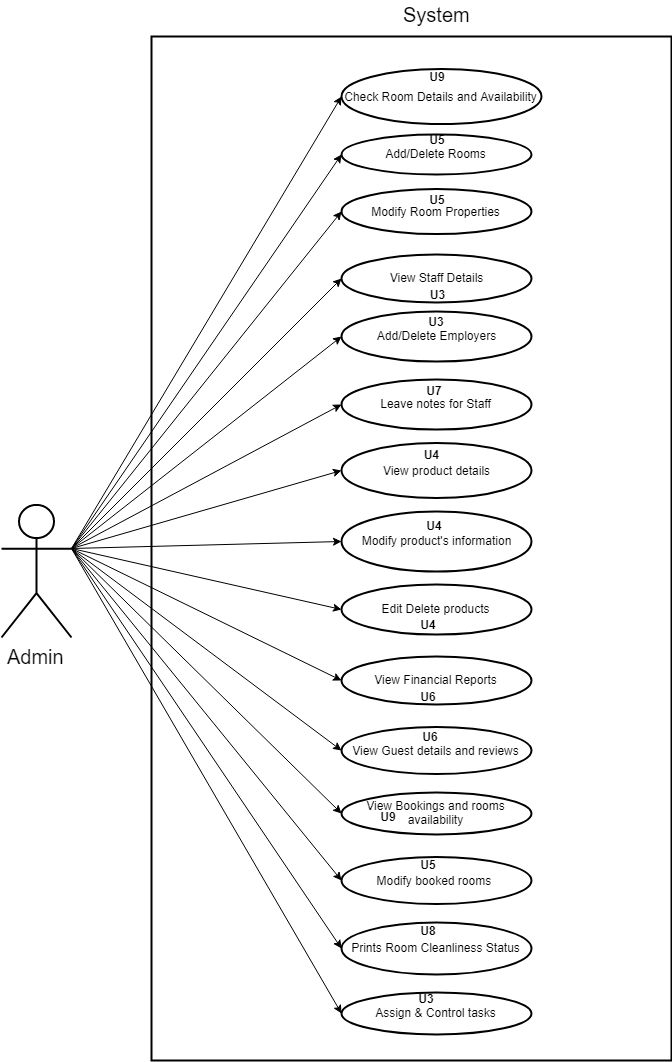

The diagram above was exported from draw.io. Its source (the exported page's mxGraphModel, read from the mxfile embedded in the PNG):
<mxGraphModel dx="754" dy="467" grid="1" gridSize="10" guides="1" tooltips="1" connect="1" arrows="1" fold="1" page="1" pageScale="1" pageWidth="850" pageHeight="1100" math="0" shadow="0">
  <root>
    <object label="" Admin="" id="0">
      <mxCell />
    </object>
    <mxCell id="1" parent="0" />
    <mxCell id="FgB-p0dUGf2L1-bHN05g-1" value="Check Room Details and Availability" style="ellipse;whiteSpace=wrap;html=1;strokeColor=#000000;strokeWidth=2;fillColor=none;" parent="1" vertex="1">
      <mxGeometry x="440" y="88.5" width="200" height="55" as="geometry" />
    </mxCell>
    <mxCell id="FgB-p0dUGf2L1-bHN05g-2" value="Add/Delete Rooms" style="ellipse;whiteSpace=wrap;html=1;strokeColor=#000000;strokeWidth=2;fillColor=none;" parent="1" vertex="1">
      <mxGeometry x="440" y="153.5" width="190" height="40" as="geometry" />
    </mxCell>
    <mxCell id="FgB-p0dUGf2L1-bHN05g-3" value="View Staff Details" style="ellipse;whiteSpace=wrap;html=1;strokeColor=#000000;strokeWidth=2;fillColor=none;" parent="1" vertex="1">
      <mxGeometry x="440" y="273.5" width="190" height="48" as="geometry" />
    </mxCell>
    <mxCell id="FgB-p0dUGf2L1-bHN05g-4" value="Add/Delete Employers" style="ellipse;whiteSpace=wrap;html=1;strokeColor=#000000;strokeWidth=2;fillColor=none;" parent="1" vertex="1">
      <mxGeometry x="440" y="330.5" width="190" height="50" as="geometry" />
    </mxCell>
    <mxCell id="FgB-p0dUGf2L1-bHN05g-5" value="Leave notes for Staff" style="ellipse;whiteSpace=wrap;html=1;strokeColor=#000000;strokeWidth=2;fillColor=none;" parent="1" vertex="1">
      <mxGeometry x="440" y="398.5" width="190" height="50" as="geometry" />
    </mxCell>
    <mxCell id="FgB-p0dUGf2L1-bHN05g-6" value="View product details" style="ellipse;whiteSpace=wrap;html=1;strokeColor=#000000;strokeWidth=2;fillColor=none;" parent="1" vertex="1">
      <mxGeometry x="440" y="462.5" width="190" height="55" as="geometry" />
    </mxCell>
    <mxCell id="FgB-p0dUGf2L1-bHN05g-8" value="Modify product's information" style="ellipse;whiteSpace=wrap;html=1;strokeColor=#000000;strokeWidth=2;fillColor=none;" parent="1" vertex="1">
      <mxGeometry x="440" y="530.5" width="190" height="60" as="geometry" />
    </mxCell>
    <mxCell id="FgB-p0dUGf2L1-bHN05g-9" value="View Financial Reports" style="ellipse;whiteSpace=wrap;html=1;strokeColor=#000000;strokeWidth=2;fillColor=none;" parent="1" vertex="1">
      <mxGeometry x="440" y="675.5" width="190" height="48" as="geometry" />
    </mxCell>
    <mxCell id="FgB-p0dUGf2L1-bHN05g-10" value="View Guest details and reviews" style="ellipse;whiteSpace=wrap;html=1;strokeColor=#000000;strokeWidth=2;fillColor=none;" parent="1" vertex="1">
      <mxGeometry x="440" y="746.5" width="190" height="47" as="geometry" />
    </mxCell>
    <mxCell id="FgB-p0dUGf2L1-bHN05g-11" value="View Bookings and rooms availability" style="ellipse;whiteSpace=wrap;html=1;strokeColor=#000000;strokeWidth=2;fillColor=none;" parent="1" vertex="1">
      <mxGeometry x="440" y="811.5" width="190" height="42" as="geometry" />
    </mxCell>
    <mxCell id="FgB-p0dUGf2L1-bHN05g-12" value="Modify booked rooms&amp;nbsp;" style="ellipse;whiteSpace=wrap;html=1;strokeColor=#000000;strokeWidth=2;fillColor=none;" parent="1" vertex="1">
      <mxGeometry x="440" y="876.5" width="190" height="47" as="geometry" />
    </mxCell>
    <mxCell id="FgB-p0dUGf2L1-bHN05g-13" value="Prints Room Cleanliness Status" style="ellipse;whiteSpace=wrap;html=1;strokeColor=#000000;strokeWidth=2;fillColor=none;" parent="1" vertex="1">
      <mxGeometry x="440" y="941.5" width="190" height="52" as="geometry" />
    </mxCell>
    <mxCell id="FgB-p0dUGf2L1-bHN05g-14" value="Assign &amp;amp; Control tasks" style="ellipse;whiteSpace=wrap;html=1;strokeColor=#000000;strokeWidth=2;fillColor=none;" parent="1" vertex="1">
      <mxGeometry x="440" y="1011.5" width="190" height="42" as="geometry" />
    </mxCell>
    <mxCell id="FgB-p0dUGf2L1-bHN05g-26" value="Modify Room Properties" style="ellipse;whiteSpace=wrap;html=1;strokeColor=#000000;strokeWidth=2;fillColor=none;" parent="1" vertex="1">
      <mxGeometry x="440" y="208.5" width="190" height="45" as="geometry" />
    </mxCell>
    <mxCell id="FgB-p0dUGf2L1-bHN05g-27" value="Edit Delete products" style="ellipse;whiteSpace=wrap;html=1;strokeColor=#000000;strokeWidth=2;fillColor=none;" parent="1" vertex="1">
      <mxGeometry x="440" y="603.5" width="190" height="50" as="geometry" />
    </mxCell>
    <mxCell id="FgB-p0dUGf2L1-bHN05g-30" style="edgeStyle=none;rounded=0;orthogonalLoop=1;jettySize=auto;html=1;exitX=1;exitY=0.3333333333333333;exitDx=0;exitDy=0;exitPerimeter=0;entryX=0;entryY=0.5;entryDx=0;entryDy=0;strokeColor=#000000;strokeWidth=1;fontSize=20;" parent="1" source="FgB-p0dUGf2L1-bHN05g-29" target="FgB-p0dUGf2L1-bHN05g-1" edge="1">
      <mxGeometry relative="1" as="geometry" />
    </mxCell>
    <mxCell id="FgB-p0dUGf2L1-bHN05g-31" style="edgeStyle=none;rounded=0;orthogonalLoop=1;jettySize=auto;html=1;exitX=1;exitY=0.3333333333333333;exitDx=0;exitDy=0;exitPerimeter=0;entryX=0;entryY=0.5;entryDx=0;entryDy=0;strokeColor=#000000;strokeWidth=1;fontSize=20;" parent="1" source="FgB-p0dUGf2L1-bHN05g-29" target="FgB-p0dUGf2L1-bHN05g-2" edge="1">
      <mxGeometry relative="1" as="geometry" />
    </mxCell>
    <mxCell id="FgB-p0dUGf2L1-bHN05g-32" style="edgeStyle=none;rounded=0;orthogonalLoop=1;jettySize=auto;html=1;exitX=1;exitY=0.3333333333333333;exitDx=0;exitDy=0;exitPerimeter=0;entryX=0;entryY=0.5;entryDx=0;entryDy=0;strokeColor=#000000;strokeWidth=1;fontSize=20;" parent="1" source="FgB-p0dUGf2L1-bHN05g-29" target="FgB-p0dUGf2L1-bHN05g-26" edge="1">
      <mxGeometry relative="1" as="geometry" />
    </mxCell>
    <mxCell id="FgB-p0dUGf2L1-bHN05g-33" style="edgeStyle=none;rounded=0;orthogonalLoop=1;jettySize=auto;html=1;exitX=1;exitY=0.3333333333333333;exitDx=0;exitDy=0;exitPerimeter=0;entryX=0;entryY=0.5;entryDx=0;entryDy=0;strokeColor=#000000;strokeWidth=1;fontSize=20;" parent="1" source="FgB-p0dUGf2L1-bHN05g-29" target="FgB-p0dUGf2L1-bHN05g-3" edge="1">
      <mxGeometry relative="1" as="geometry" />
    </mxCell>
    <mxCell id="FgB-p0dUGf2L1-bHN05g-34" style="edgeStyle=none;rounded=0;orthogonalLoop=1;jettySize=auto;html=1;exitX=1;exitY=0.3333333333333333;exitDx=0;exitDy=0;exitPerimeter=0;entryX=0;entryY=0.5;entryDx=0;entryDy=0;strokeColor=#000000;strokeWidth=1;fontSize=20;" parent="1" source="FgB-p0dUGf2L1-bHN05g-29" target="FgB-p0dUGf2L1-bHN05g-4" edge="1">
      <mxGeometry relative="1" as="geometry" />
    </mxCell>
    <mxCell id="FgB-p0dUGf2L1-bHN05g-35" style="edgeStyle=none;rounded=0;orthogonalLoop=1;jettySize=auto;html=1;exitX=1;exitY=0.3333333333333333;exitDx=0;exitDy=0;exitPerimeter=0;entryX=0;entryY=0.5;entryDx=0;entryDy=0;strokeColor=#000000;strokeWidth=1;fontSize=20;" parent="1" source="FgB-p0dUGf2L1-bHN05g-29" target="FgB-p0dUGf2L1-bHN05g-5" edge="1">
      <mxGeometry relative="1" as="geometry" />
    </mxCell>
    <mxCell id="FgB-p0dUGf2L1-bHN05g-36" style="edgeStyle=none;rounded=0;orthogonalLoop=1;jettySize=auto;html=1;exitX=1;exitY=0.3333333333333333;exitDx=0;exitDy=0;exitPerimeter=0;entryX=0;entryY=0.5;entryDx=0;entryDy=0;strokeColor=#000000;strokeWidth=1;fontSize=20;" parent="1" source="FgB-p0dUGf2L1-bHN05g-29" target="FgB-p0dUGf2L1-bHN05g-6" edge="1">
      <mxGeometry relative="1" as="geometry" />
    </mxCell>
    <mxCell id="FgB-p0dUGf2L1-bHN05g-37" style="edgeStyle=none;rounded=0;orthogonalLoop=1;jettySize=auto;html=1;exitX=1;exitY=0.3333333333333333;exitDx=0;exitDy=0;exitPerimeter=0;entryX=0;entryY=0.5;entryDx=0;entryDy=0;strokeColor=#000000;strokeWidth=1;fontSize=20;" parent="1" source="FgB-p0dUGf2L1-bHN05g-29" target="FgB-p0dUGf2L1-bHN05g-8" edge="1">
      <mxGeometry relative="1" as="geometry" />
    </mxCell>
    <mxCell id="FgB-p0dUGf2L1-bHN05g-38" style="edgeStyle=none;rounded=0;orthogonalLoop=1;jettySize=auto;html=1;exitX=1;exitY=0.3333333333333333;exitDx=0;exitDy=0;exitPerimeter=0;entryX=0;entryY=0.5;entryDx=0;entryDy=0;strokeColor=#000000;strokeWidth=1;fontSize=20;" parent="1" source="FgB-p0dUGf2L1-bHN05g-29" target="FgB-p0dUGf2L1-bHN05g-27" edge="1">
      <mxGeometry relative="1" as="geometry" />
    </mxCell>
    <mxCell id="FgB-p0dUGf2L1-bHN05g-39" style="edgeStyle=none;rounded=0;orthogonalLoop=1;jettySize=auto;html=1;exitX=1;exitY=0.3333333333333333;exitDx=0;exitDy=0;exitPerimeter=0;entryX=0;entryY=0.5;entryDx=0;entryDy=0;strokeColor=#000000;strokeWidth=1;fontSize=20;" parent="1" source="FgB-p0dUGf2L1-bHN05g-29" target="FgB-p0dUGf2L1-bHN05g-9" edge="1">
      <mxGeometry relative="1" as="geometry" />
    </mxCell>
    <mxCell id="FgB-p0dUGf2L1-bHN05g-40" style="edgeStyle=none;rounded=0;orthogonalLoop=1;jettySize=auto;html=1;exitX=1;exitY=0.3333333333333333;exitDx=0;exitDy=0;exitPerimeter=0;entryX=0;entryY=0.5;entryDx=0;entryDy=0;strokeColor=#000000;strokeWidth=1;fontSize=20;" parent="1" source="FgB-p0dUGf2L1-bHN05g-29" target="FgB-p0dUGf2L1-bHN05g-10" edge="1">
      <mxGeometry relative="1" as="geometry" />
    </mxCell>
    <mxCell id="FgB-p0dUGf2L1-bHN05g-42" style="edgeStyle=none;rounded=0;orthogonalLoop=1;jettySize=auto;html=1;exitX=1;exitY=0.3333333333333333;exitDx=0;exitDy=0;exitPerimeter=0;entryX=0;entryY=0.5;entryDx=0;entryDy=0;strokeColor=#000000;strokeWidth=1;fontSize=20;" parent="1" source="FgB-p0dUGf2L1-bHN05g-29" target="FgB-p0dUGf2L1-bHN05g-11" edge="1">
      <mxGeometry relative="1" as="geometry" />
    </mxCell>
    <mxCell id="FgB-p0dUGf2L1-bHN05g-43" style="edgeStyle=none;rounded=0;orthogonalLoop=1;jettySize=auto;html=1;exitX=1;exitY=0.3333333333333333;exitDx=0;exitDy=0;exitPerimeter=0;entryX=0;entryY=0.5;entryDx=0;entryDy=0;strokeColor=#000000;strokeWidth=1;fontSize=20;" parent="1" source="FgB-p0dUGf2L1-bHN05g-29" target="FgB-p0dUGf2L1-bHN05g-12" edge="1">
      <mxGeometry relative="1" as="geometry" />
    </mxCell>
    <mxCell id="FgB-p0dUGf2L1-bHN05g-44" style="edgeStyle=none;rounded=0;orthogonalLoop=1;jettySize=auto;html=1;exitX=1;exitY=0.3333333333333333;exitDx=0;exitDy=0;exitPerimeter=0;entryX=0;entryY=0.5;entryDx=0;entryDy=0;strokeColor=#000000;strokeWidth=1;fontSize=20;" parent="1" source="FgB-p0dUGf2L1-bHN05g-29" target="FgB-p0dUGf2L1-bHN05g-13" edge="1">
      <mxGeometry relative="1" as="geometry" />
    </mxCell>
    <mxCell id="FgB-p0dUGf2L1-bHN05g-45" style="edgeStyle=none;rounded=0;orthogonalLoop=1;jettySize=auto;html=1;exitX=1;exitY=0.3333333333333333;exitDx=0;exitDy=0;exitPerimeter=0;entryX=0;entryY=0.5;entryDx=0;entryDy=0;strokeColor=#000000;strokeWidth=1;fontSize=20;" parent="1" source="FgB-p0dUGf2L1-bHN05g-29" target="FgB-p0dUGf2L1-bHN05g-14" edge="1">
      <mxGeometry relative="1" as="geometry" />
    </mxCell>
    <mxCell id="FgB-p0dUGf2L1-bHN05g-29" value="Admin" style="shape=umlActor;verticalLabelPosition=bottom;labelBackgroundColor=#ffffff;verticalAlign=top;html=1;strokeColor=#000000;strokeWidth=2;fillColor=none;fontSize=20;" parent="1" vertex="1">
      <mxGeometry x="100" y="524" width="70" height="133" as="geometry" />
    </mxCell>
    <mxCell id="FgB-p0dUGf2L1-bHN05g-46" value="" style="rounded=0;whiteSpace=wrap;html=1;strokeColor=#000000;strokeWidth=2;fillColor=none;fontSize=20;" parent="1" vertex="1">
      <mxGeometry x="250" y="56" width="520" height="1024" as="geometry" />
    </mxCell>
    <mxCell id="FgB-p0dUGf2L1-bHN05g-47" value="System" style="text;html=1;resizable=0;points=[];autosize=1;align=left;verticalAlign=top;spacingTop=-4;fontSize=20;" parent="1" vertex="1">
      <mxGeometry x="500" y="20" width="80" height="30" as="geometry" />
    </mxCell>
    <mxCell id="xxVkQXMEjKS2g752DLQv-1" value="&lt;b&gt;U3&lt;/b&gt;" style="whiteSpace=wrap;html=1;aspect=fixed;opacity=0;" parent="1" vertex="1">
      <mxGeometry x="510" y="1002.5" width="30" height="30" as="geometry" />
    </mxCell>
    <mxCell id="xxVkQXMEjKS2g752DLQv-3" value="&lt;b&gt;U8&lt;/b&gt;" style="whiteSpace=wrap;html=1;aspect=fixed;opacity=0;" parent="1" vertex="1">
      <mxGeometry x="519" y="941.5" width="16" height="16" as="geometry" />
    </mxCell>
    <mxCell id="xxVkQXMEjKS2g752DLQv-4" value="&lt;b&gt;U5&lt;/b&gt;" style="whiteSpace=wrap;html=1;aspect=fixed;opacity=0;" parent="1" vertex="1">
      <mxGeometry x="511" y="868" width="32" height="32" as="geometry" />
    </mxCell>
    <mxCell id="xxVkQXMEjKS2g752DLQv-5" value="&lt;b&gt;U9&lt;/b&gt;" style="whiteSpace=wrap;html=1;aspect=fixed;opacity=0;" parent="1" vertex="1">
      <mxGeometry x="463" y="811.5" width="48" height="48" as="geometry" />
    </mxCell>
    <mxCell id="xxVkQXMEjKS2g752DLQv-6" value="&lt;b&gt;U6&lt;/b&gt;" style="whiteSpace=wrap;html=1;aspect=fixed;opacity=0;" parent="1" vertex="1">
      <mxGeometry x="487" y="675.5" width="80" height="80" as="geometry" />
    </mxCell>
    <mxCell id="xxVkQXMEjKS2g752DLQv-7" value="&lt;b&gt;U4&lt;/b&gt;" style="whiteSpace=wrap;html=1;aspect=fixed;opacity=0;" parent="1" vertex="1">
      <mxGeometry x="514" y="631" width="26" height="26" as="geometry" />
    </mxCell>
    <mxCell id="xxVkQXMEjKS2g752DLQv-8" value="&lt;b&gt;U4&lt;/b&gt;" style="whiteSpace=wrap;html=1;aspect=fixed;opacity=0;" parent="1" vertex="1">
      <mxGeometry x="510" y="522" width="46" height="46" as="geometry" />
    </mxCell>
    <mxCell id="xxVkQXMEjKS2g752DLQv-9" value="&lt;b&gt;U4&lt;/b&gt;" style="whiteSpace=wrap;html=1;aspect=fixed;opacity=0;" parent="1" vertex="1">
      <mxGeometry x="516" y="460" width="27" height="27" as="geometry" />
    </mxCell>
    <mxCell id="xxVkQXMEjKS2g752DLQv-10" value="&lt;b&gt;U7&lt;/b&gt;" style="whiteSpace=wrap;html=1;aspect=fixed;opacity=0;" parent="1" vertex="1">
      <mxGeometry x="522" y="398.5" width="22" height="22" as="geometry" />
    </mxCell>
    <mxCell id="xxVkQXMEjKS2g752DLQv-11" value="&lt;b&gt;U3&lt;/b&gt;" style="whiteSpace=wrap;html=1;aspect=fixed;opacity=0;" parent="1" vertex="1">
      <mxGeometry x="525" y="330.5" width="20" height="20" as="geometry" />
    </mxCell>
    <mxCell id="xxVkQXMEjKS2g752DLQv-12" value="&lt;b&gt;U3&lt;/b&gt;" style="whiteSpace=wrap;html=1;aspect=fixed;opacity=0;" parent="1" vertex="1">
      <mxGeometry x="519" y="297.5" width="33" height="33" as="geometry" />
    </mxCell>
    <mxCell id="xxVkQXMEjKS2g752DLQv-13" value="&lt;b&gt;U5&lt;/b&gt;" style="whiteSpace=wrap;html=1;aspect=fixed;opacity=0;" parent="1" vertex="1">
      <mxGeometry x="525.5" y="208.5" width="20" height="20" as="geometry" />
    </mxCell>
    <mxCell id="xxVkQXMEjKS2g752DLQv-14" value="&lt;b&gt;U5&lt;/b&gt;" style="whiteSpace=wrap;html=1;aspect=fixed;opacity=0;" parent="1" vertex="1">
      <mxGeometry x="520.5" y="143.5" width="30" height="30" as="geometry" />
    </mxCell>
    <mxCell id="xxVkQXMEjKS2g752DLQv-15" value="&lt;b&gt;U9&lt;/b&gt;" style="whiteSpace=wrap;html=1;aspect=fixed;opacity=0;" parent="1" vertex="1">
      <mxGeometry x="529" y="88.5" width="14" height="14" as="geometry" />
    </mxCell>
    <mxCell id="xxVkQXMEjKS2g752DLQv-16" value="&lt;b&gt;U6&lt;/b&gt;" style="whiteSpace=wrap;html=1;aspect=fixed;opacity=0;" parent="1" vertex="1">
      <mxGeometry x="520" y="746.5" width="18" height="18" as="geometry" />
    </mxCell>
  </root>
</mxGraphModel>